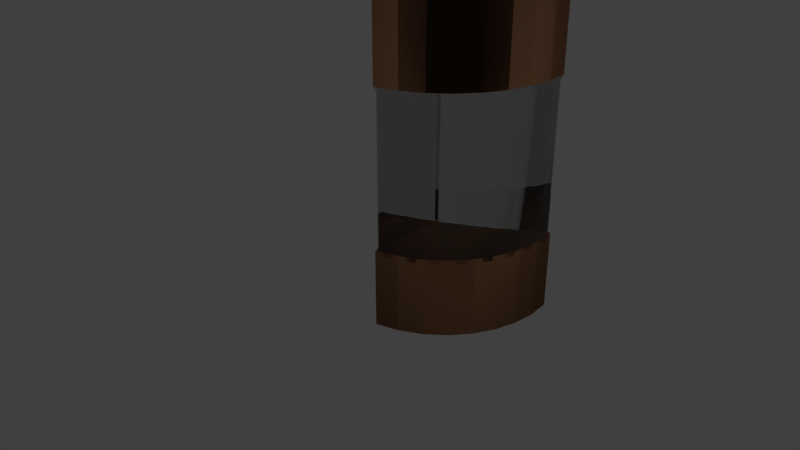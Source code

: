 # Source: base.blend  (saved by Blender 2.78.0; exported with 4.5.12 LTS)
import bpy
from mathutils import Matrix  # noqa: F401  (used for matrix-valued properties, if any)

bpy.ops.wm.read_factory_settings(use_empty=True)
scene = bpy.context.scene
scene.name = 'Scene'

# ---- collections
col_collection_1 = bpy.data.collections.new('Collection 1'); scene.collection.children.link(col_collection_1)

# ---- materials (node trees are filled in below, after node groups)
mat_material_002 = bpy.data.materials.new('Material.002')
mat_material_002.alpha_threshold = 0.0
mat_material_002.roughness = 0.5
mat_material_001 = bpy.data.materials.new('Material.001')
mat_material_001.alpha_threshold = 0.0
mat_material_001.roughness = 0.5

# ---- material node trees
mat_material_002.use_nodes = True; mat_material_002.node_tree.nodes.clear()
_N = mat_material_002.node_tree.nodes; _L = mat_material_002.node_tree.links
n0 = _N.new('ShaderNodeOutputMaterial'); n0.name = 'Material Output'; n0.location = (300, 300)
n1 = _N.new('ShaderNodeBsdfSheen'); n1.name = 'Velvet BSDF'; n1.location = (10, 300)
n1.distribution = 'ASHIKHMIN'
n1.inputs[0].default_value = (0.2122, 0.1022, 0.05286, 1.0)
n1.inputs[1].default_value = 1.0
_L.new(n1.outputs[0], n0.inputs[0])
n0.is_active_output = True
mat_material_001.use_nodes = True; mat_material_001.node_tree.nodes.clear()
_N = mat_material_001.node_tree.nodes; _L = mat_material_001.node_tree.links
n0 = _N.new('ShaderNodeOutputMaterial'); n0.name = 'Material Output'; n0.location = (300, 300)
n1 = _N.new('ShaderNodeBsdfGlass'); n1.name = 'Glass BSDF'; n1.location = (10, 300)
n1.distribution = 'BECKMANN'
n1.inputs[0].default_value = (0.8, 0.8, 0.8, 1.0)
n1.inputs[2].default_value = 1.45
_L.new(n1.outputs[0], n0.inputs[0])
n0.is_active_output = True

# ---- world
world_world = bpy.data.worlds.new('World'); scene.world = world_world
world_world.color = (0.05088, 0.05088, 0.05088)
world_world.use_sun_shadow = False
world_world.sun_shadow_jitter_overblur = 0.0
world_world.cycles.sampling_method = 'MANUAL'

# ---- cameras
cam_camera = bpy.data.cameras.new('Camera')
cam_camera.clip_end = 100.0
cam_camera.lens = 35.0
cam_camera.sensor_width = 32.0
cam_camera.sensor_height = 18.0
cam_camera.ortho_scale = 7.314
cam_camera.dof.focus_distance = 0.0

# ---- lights
light_lamp = bpy.data.lights.new('Lamp', 'POINT')
light_lamp.transmission_factor = 0.0
light_lamp.cutoff_distance = 30.0
light_lamp.energy = 100.0
light_lamp.shadow_buffer_clip_start = 1.001
light_lamp.shadow_soft_size = 0.1
light_lamp.shadow_maximum_resolution = 0.006
light_lamp.use_absolute_resolution = True

# ---- meshes
me_cylinder_002 = bpy.data.meshes.new('Cylinder.002')
me_cylinder_002.from_pydata([(-0.3827, -0.9239, 3.0), (-0.5556, -0.8315, 3.0), (-0.7071, -0.7071, 3.0), (-0.8315, -0.5556, 3.0), (-0.9239, -0.3827, 3.0), (-0.9808, -0.1951, 3.0), (-1.0, 9.656e-07, 3.0), (-0.9808, 0.1951, 3.0), (-0.9239, 0.3827, 3.0), (-3.361e-07, 0.0, 3.0), (-0.3827, -0.9239, 4.0), (-0.5556, -0.8315, 4.0), (-0.7071, -0.7071, 4.0), (-0.8315, -0.5556, 4.0), (-0.9239, -0.3827, 4.0), (-0.9808, -0.1951, 4.0), (-1.0, 9.656e-07, 4.0), (-0.9808, 0.1951, 4.0), (-0.9239, 0.3827, 4.0), (-2.343e-07, 0.0, 4.0)], [], [(8, 7, 17, 18), (19, 18, 17, 16, 15, 14, 13, 12, 11, 10), (5, 4, 14, 15), (2, 1, 11, 12), (0, 9, 19, 10), (6, 5, 15, 16), (3, 2, 12, 13), (9, 8, 18, 19), (7, 6, 16, 17), (4, 3, 13, 14), (1, 0, 10, 11), (1, 2, 3, 4, 5, 6, 7, 8, 9, 0)])
me_cylinder_002.materials.append(mat_material_002)
me_cylinder_002.use_remesh_preserve_volume = False
me_cylinder_002.use_remesh_preserve_attributes = False
me_cylinder_002.use_mirror_vertex_groups = False
me_cylinder_002.update()
me_cylinder_004 = bpy.data.meshes.new('Cylinder.004')
me_cylinder_004.from_pydata([(-0.3827, -0.9239, 1.0), (-0.5556, -0.8315, 1.0), (-0.7071, -0.7071, 1.0), (-0.8315, -0.5556, 1.0), (-0.9239, -0.3827, 1.0), (-0.9808, -0.1951, 1.0), (-1.0, 9.656e-07, 1.0), (-0.9808, 0.1951, 1.0), (-0.9239, 0.3827, 1.0), (-2.682e-07, 0.0, 1.0), (-0.3827, -0.9239, 3.0), (-0.5556, -0.8315, 3.0), (-0.7071, -0.7071, 3.0), (-0.8315, -0.5556, 3.0), (-0.9239, -0.3827, 3.0), (-0.9808, -0.1951, 3.0), (-1.0, 9.656e-07, 3.0), (-0.9808, 0.1951, 3.0), (-0.9239, 0.3827, 3.0), (-3.361e-07, 0.0, 3.0), (-0.3827, -0.9239, 3.0), (-0.5556, -0.8315, 3.0), (-0.7071, -0.7071, 3.0), (-0.8315, -0.5556, 3.0), (-0.9239, -0.3827, 3.0), (-0.9808, -0.1951, 3.0), (-1.0, 9.656e-07, 3.0), (-0.9808, 0.1951, 3.0), (-0.9239, 0.3827, 3.0), (-3.361e-07, 0.0, 3.0)], [], [(4, 3, 13, 14), (11, 10, 20, 21), (1, 0, 10, 11), (8, 7, 17, 18), (5, 4, 14, 15), (2, 1, 11, 12), (0, 9, 19, 10), (6, 5, 15, 16), (3, 2, 12, 13), (9, 8, 18, 19), (7, 6, 16, 17), (18, 17, 27, 28), (15, 14, 24, 25), (12, 11, 21, 22), (10, 19, 29, 20), (16, 15, 25, 26), (13, 12, 22, 23), (19, 18, 28, 29), (17, 16, 26, 27), (14, 13, 23, 24)])
me_cylinder_004.materials.append(mat_material_001)
me_cylinder_004.use_remesh_preserve_volume = False
me_cylinder_004.use_remesh_preserve_attributes = False
me_cylinder_004.use_mirror_vertex_groups = False
me_cylinder_004.update()

# ---- objects
ob_screen_base_001 = bpy.data.objects.new('Screen Base.001', me_cylinder_002)
ob_showcase = bpy.data.objects.new('Showcase', me_cylinder_004)
ob_screen_base = bpy.data.objects.new('Screen Base', me_cylinder_002)
ob_lamp = bpy.data.objects.new('Lamp', light_lamp)
ob_camera = bpy.data.objects.new('Camera', cam_camera)

# ---- transforms, parenting, visibility, modifiers, constraints
ob_screen_base_001.location = (0.0, 0.0, -3.478)
ob_screen_base_001.scale = (1.5, 1.5, 1.0)
ob_screen_base_001.lineart.crease_threshold = 0.0
ob_showcase.location = (0.0, 0.0, -0.5329)
ob_showcase.scale = (1.5, 1.5, 1.0)
ob_showcase.lineart.crease_threshold = 0.0
_m = ob_showcase.modifiers.new('Bevel', 'BEVEL')
_m.segments = 9
_m.limit_method = 'NONE'
_m.spread = 0.0
ob_screen_base.location = (0.0, 0.0, -0.5329)
ob_screen_base.scale = (1.5, 1.5, 1.0)
ob_screen_base.lineart.crease_threshold = 0.0
ob_lamp.location = (-3.662, -1.162, 2.452)
ob_lamp.rotation_euler = (0.6503, 0.05522, 1.866)
ob_lamp.lock_rotations_4d = False
ob_lamp.empty_display_type = 'ARROWS'
ob_lamp.color = (0.0, 0.0, 0.0, 0.0)
ob_lamp.lineart.crease_threshold = 0.0
ob_camera.location = (-10.02, -1.293, 5.275)
ob_camera.rotation_euler = (1.106, 1.474e-06, -1.39)
ob_camera.lock_rotations_4d = False
ob_camera.empty_display_type = 'ARROWS'
ob_camera.color = (0.0, 0.0, 0.0, 0.0)
ob_camera.display_type = 'WIRE'
ob_camera.lineart.crease_threshold = 0.0

# ---- collection membership
col_collection_1.objects.link(ob_screen_base_001)
col_collection_1.objects.link(ob_showcase)
col_collection_1.objects.link(ob_screen_base)
col_collection_1.objects.link(ob_lamp)
col_collection_1.objects.link(ob_camera)

# ---- scene / render settings (as saved in the file)
scene.camera = ob_camera
scene.frame_start = 1; scene.frame_end = 250; scene.frame_set(1)
scene.render.engine = 'CYCLES'
scene.render.resolution_percentage = 50
scene.render.dither_intensity = 0.0
scene.cycles.use_denoising = False
scene.cycles.samples = 128
scene.cycles.sampling_pattern = 'TABULATED_SOBOL'
scene.cycles.light_sampling_threshold = 0.0
scene.cycles.use_adaptive_sampling = False
scene.cycles.use_light_tree = False
scene.cycles.blur_glossy = 0.0
scene.cycles.sample_clamp_indirect = 0.0
scene.view_settings.view_transform = 'Standard'
bpy.context.view_layer.update()
